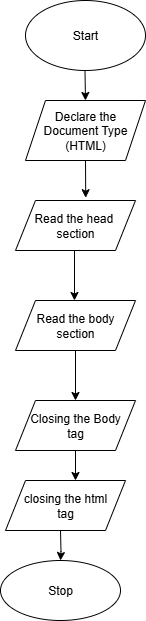

The diagram above was exported from draw.io. Its source (the exported page's mxGraphModel, read from the mxfile embedded in the PNG):
<mxGraphModel dx="1273" dy="570" grid="1" gridSize="10" guides="1" tooltips="1" connect="1" arrows="1" fold="1" page="1" pageScale="1" pageWidth="850" pageHeight="1100" math="0" shadow="0">
  <root>
    <mxCell id="0" />
    <mxCell id="1" parent="0" />
    <mxCell id="dbV-XjauZg534i15N8Y5-1" value="Start" style="ellipse;whiteSpace=wrap;html=1;" vertex="1" parent="1">
      <mxGeometry x="330" y="20" width="120" height="70" as="geometry" />
    </mxCell>
    <mxCell id="dbV-XjauZg534i15N8Y5-3" value="Declare the Document Type&lt;div&gt;(HTML)&lt;/div&gt;" style="shape=parallelogram;perimeter=parallelogramPerimeter;whiteSpace=wrap;html=1;fixedSize=1;" vertex="1" parent="1">
      <mxGeometry x="330" y="120" width="120" height="60" as="geometry" />
    </mxCell>
    <mxCell id="dbV-XjauZg534i15N8Y5-4" value="" style="endArrow=classic;html=1;rounded=0;entryX=0.5;entryY=0;entryDx=0;entryDy=0;" edge="1" parent="1" target="dbV-XjauZg534i15N8Y5-3">
      <mxGeometry width="50" height="50" relative="1" as="geometry">
        <mxPoint x="389.5" y="90" as="sourcePoint" />
        <mxPoint x="390" y="100" as="targetPoint" />
      </mxGeometry>
    </mxCell>
    <mxCell id="dbV-XjauZg534i15N8Y5-6" value="Read the head&amp;nbsp;&lt;div&gt;section&lt;/div&gt;" style="shape=parallelogram;perimeter=parallelogramPerimeter;whiteSpace=wrap;html=1;fixedSize=1;" vertex="1" parent="1">
      <mxGeometry x="320" y="220" width="120" height="50" as="geometry" />
    </mxCell>
    <mxCell id="dbV-XjauZg534i15N8Y5-8" value="" style="endArrow=classic;html=1;rounded=0;entryX=0.585;entryY=-0.056;entryDx=0;entryDy=0;entryPerimeter=0;exitX=0.5;exitY=1;exitDx=0;exitDy=0;" edge="1" parent="1" source="dbV-XjauZg534i15N8Y5-3" target="dbV-XjauZg534i15N8Y5-6">
      <mxGeometry width="50" height="50" relative="1" as="geometry">
        <mxPoint x="390" y="190" as="sourcePoint" />
        <mxPoint x="390" y="200" as="targetPoint" />
      </mxGeometry>
    </mxCell>
    <mxCell id="dbV-XjauZg534i15N8Y5-13" value="Read the body&lt;div&gt;section&lt;/div&gt;" style="shape=parallelogram;perimeter=parallelogramPerimeter;whiteSpace=wrap;html=1;fixedSize=1;" vertex="1" parent="1">
      <mxGeometry x="320" y="320" width="120" height="50" as="geometry" />
    </mxCell>
    <mxCell id="dbV-XjauZg534i15N8Y5-14" value="Closing the Body&lt;div&gt;tag&lt;/div&gt;" style="shape=parallelogram;perimeter=parallelogramPerimeter;whiteSpace=wrap;html=1;fixedSize=1;" vertex="1" parent="1">
      <mxGeometry x="320" y="420" width="120" height="50" as="geometry" />
    </mxCell>
    <mxCell id="dbV-XjauZg534i15N8Y5-24" value="" style="edgeStyle=orthogonalEdgeStyle;rounded=0;orthogonalLoop=1;jettySize=auto;html=1;" edge="1" parent="1" target="dbV-XjauZg534i15N8Y5-19">
      <mxGeometry relative="1" as="geometry">
        <mxPoint x="365" y="550" as="sourcePoint" />
      </mxGeometry>
    </mxCell>
    <mxCell id="dbV-XjauZg534i15N8Y5-19" value="Stop" style="ellipse;whiteSpace=wrap;html=1;" vertex="1" parent="1">
      <mxGeometry x="305" y="580" width="120" height="60" as="geometry" />
    </mxCell>
    <mxCell id="dbV-XjauZg534i15N8Y5-20" value="" style="endArrow=classic;html=1;rounded=0;" edge="1" parent="1">
      <mxGeometry width="50" height="50" relative="1" as="geometry">
        <mxPoint x="379" y="270" as="sourcePoint" />
        <mxPoint x="379" y="320" as="targetPoint" />
      </mxGeometry>
    </mxCell>
    <mxCell id="dbV-XjauZg534i15N8Y5-21" value="" style="endArrow=classic;html=1;rounded=0;exitX=0.5;exitY=1;exitDx=0;exitDy=0;" edge="1" parent="1" source="dbV-XjauZg534i15N8Y5-13">
      <mxGeometry width="50" height="50" relative="1" as="geometry">
        <mxPoint x="390" y="380" as="sourcePoint" />
        <mxPoint x="380" y="420" as="targetPoint" />
      </mxGeometry>
    </mxCell>
    <mxCell id="dbV-XjauZg534i15N8Y5-22" value="" style="endArrow=classic;html=1;rounded=0;exitX=0.5;exitY=1;exitDx=0;exitDy=0;" edge="1" parent="1" source="dbV-XjauZg534i15N8Y5-14">
      <mxGeometry width="50" height="50" relative="1" as="geometry">
        <mxPoint x="380" y="480" as="sourcePoint" />
        <mxPoint x="380" y="500" as="targetPoint" />
      </mxGeometry>
    </mxCell>
    <mxCell id="dbV-XjauZg534i15N8Y5-27" value="closing the html&lt;div&gt;tag&lt;/div&gt;" style="shape=parallelogram;perimeter=parallelogramPerimeter;whiteSpace=wrap;html=1;fixedSize=1;" vertex="1" parent="1">
      <mxGeometry x="310" y="500" width="120" height="50" as="geometry" />
    </mxCell>
  </root>
</mxGraphModel>